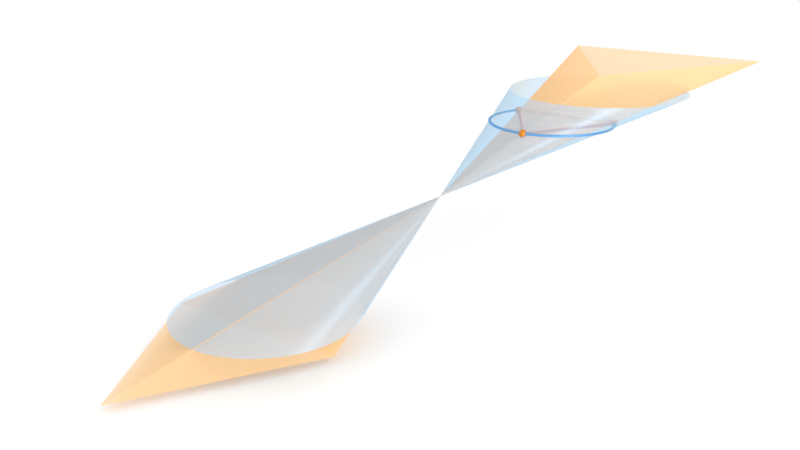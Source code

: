 # Source: projective_circumcircle.blend  (saved by Blender 2.79.0; exported with 4.5.12 LTS)
import bpy
from mathutils import Matrix  # noqa: F401  (used for matrix-valued properties, if any)

bpy.ops.wm.read_factory_settings(use_empty=True)
scene = bpy.context.scene
scene.name = 'Scene'

# ---- collections
col_collection_1 = bpy.data.collections.new('Collection 1'); scene.collection.children.link(col_collection_1)
col_collection_7 = bpy.data.collections.new('Collection 7'); scene.collection.children.link(col_collection_7)

# ---- materials (node trees are filled in below, after node groups)
mat_light_bright = bpy.data.materials.new('light_bright')
mat_light_bright.alpha_threshold = 0.0
mat_light_bright.roughness = 0.5
mat_ring = bpy.data.materials.new('Ring')
mat_ring.alpha_threshold = 0.0
mat_ring.roughness = 0.5
mat_circle = bpy.data.materials.new('Circle')
mat_circle.alpha_threshold = 0.0
mat_circle.roughness = 0.5
mat_triangle_cone = bpy.data.materials.new('triangle_cone')
mat_triangle_cone.alpha_threshold = 0.0
mat_triangle_cone.roughness = 0.5
mat_translucent = bpy.data.materials.new('translucent')
mat_translucent.alpha_threshold = 0.0
mat_translucent.roughness = 0.5
mat_light_dim = bpy.data.materials.new('light_dim')
mat_light_dim.alpha_threshold = 0.0
mat_light_dim.roughness = 0.5
mat_ground = bpy.data.materials.new('Ground')
mat_ground.alpha_threshold = 0.0
mat_ground.roughness = 0.5

# ---- material node trees
mat_light_bright.use_nodes = True; mat_light_bright.node_tree.nodes.clear()
_N = mat_light_bright.node_tree.nodes; _L = mat_light_bright.node_tree.links
n0 = _N.new('ShaderNodeOutputMaterial'); n0.name = 'Material Output'; n0.location = (300, 300)
n1 = _N.new('ShaderNodeEmission'); n1.name = 'Emission'; n1.location = (10, 300)
n1.inputs[0].default_value = (0.8, 0.8, 0.8, 1.0)
n1.inputs[1].default_value = 10.0
_L.new(n1.outputs[0], n0.inputs[0])
n0.is_active_output = True
mat_ring.use_nodes = True; mat_ring.node_tree.nodes.clear()
_N = mat_ring.node_tree.nodes; _L = mat_ring.node_tree.links
n0 = _N.new('ShaderNodeRGB'); n0.name = 'RGB'; n0.location = (-302, 383)
n0.outputs[0].default_value = (0.8174, 0.2858, 0.03748, 1.0)
n1 = _N.new('ShaderNodeBsdfDiffuse'); n1.name = 'Diffuse BSDF'; n1.location = (6, 391)
n2 = _N.new('ShaderNodeOutputMaterial'); n2.name = 'Material Output'; n2.location = (244, 357)
n3 = _N.new('ShaderNodeBsdfAnisotropic'); n3.name = 'Glossy BSDF'; n3.location = (13, 236)
n3.distribution = 'GGX'
n3.inputs[1].default_value = 0.4916
_L.new(n0.outputs[0], n1.inputs[0])
_L.new(n0.outputs[0], n3.inputs[0])
_L.new(n3.outputs[0], n2.inputs[0])
n2.is_active_output = True
mat_circle.use_nodes = True; mat_circle.node_tree.nodes.clear()
_N = mat_circle.node_tree.nodes; _L = mat_circle.node_tree.links
n0 = _N.new('ShaderNodeRGB'); n0.name = 'RGB'; n0.location = (-302, 383)
n0.outputs[0].default_value = (0.1658, 0.4296, 0.8174, 1.0)
n1 = _N.new('ShaderNodeBsdfDiffuse'); n1.name = 'Diffuse BSDF'; n1.location = (6, 391)
n2 = _N.new('ShaderNodeOutputMaterial'); n2.name = 'Material Output'; n2.location = (244, 357)
n3 = _N.new('ShaderNodeBsdfAnisotropic'); n3.name = 'Glossy BSDF'; n3.location = (13, 236)
n3.distribution = 'GGX'
n3.inputs[1].default_value = 0.4916
_L.new(n0.outputs[0], n1.inputs[0])
_L.new(n0.outputs[0], n3.inputs[0])
_L.new(n3.outputs[0], n2.inputs[0])
n2.is_active_output = True
mat_triangle_cone.use_nodes = True; mat_triangle_cone.node_tree.nodes.clear()
_N = mat_triangle_cone.node_tree.nodes; _L = mat_triangle_cone.node_tree.links
n0 = _N.new('ShaderNodeBsdfDiffuse'); n0.name = 'Diffuse BSDF'; n0.location = (-85, 358)
n0.inputs[1].default_value = 0.0875
n1 = _N.new('ShaderNodeRGB'); n1.name = 'RGB'; n1.location = (-415, 289)
n1.outputs[0].default_value = (1.0, 0.6429, 0.3064, 1.0)
n2 = _N.new('ShaderNodeMixShader'); n2.name = 'Mix Shader'; n2.location = (324, 424)
n2.inputs[0].default_value = 0.3273
n3 = _N.new('ShaderNodeBsdfTransparent'); n3.name = 'Transparent BSDF'; n3.location = (63, 170)
n4 = _N.new('ShaderNodeOutputMaterial'); n4.name = 'Material Output'; n4.location = (567, 534)
_L.new(n1.outputs[0], n0.inputs[0])
_L.new(n3.outputs[0], n2.inputs[2])
_L.new(n2.outputs[0], n4.inputs[0])
_L.new(n0.outputs[0], n2.inputs[1])
n4.is_active_output = True
mat_translucent.use_nodes = True; mat_translucent.node_tree.nodes.clear()
_N = mat_translucent.node_tree.nodes; _L = mat_translucent.node_tree.links
n0 = _N.new('ShaderNodeBsdfDiffuse'); n0.name = 'Diffuse BSDF'; n0.location = (-85, 358)
n0.inputs[1].default_value = 0.0875
n1 = _N.new('ShaderNodeRGB'); n1.name = 'RGB'; n1.location = (-415, 289)
n1.outputs[0].default_value = (0.405, 0.7142, 1.0, 1.0)
n2 = _N.new('ShaderNodeBsdfAnisotropic'); n2.name = 'Glossy BSDF'; n2.location = (-66, 539)
n2.distribution = 'ASHIKHMIN_SHIRLEY'
n2.inputs[1].default_value = 0.4031
n3 = _N.new('ShaderNodeMixShader'); n3.name = 'Mix Shader.001'; n3.location = (151, 502)
n3.inputs[0].default_value = 0.6909
n4 = _N.new('ShaderNodeMixShader'); n4.name = 'Mix Shader'; n4.location = (324, 424)
n4.inputs[0].default_value = 0.55
n5 = _N.new('ShaderNodeBsdfTransparent'); n5.name = 'Transparent BSDF'; n5.location = (63, 170)
n6 = _N.new('ShaderNodeOutputMaterial'); n6.name = 'Material Output'; n6.location = (567, 534)
_L.new(n1.outputs[0], n0.inputs[0])
_L.new(n1.outputs[0], n2.inputs[0])
_L.new(n2.outputs[0], n3.inputs[1])
_L.new(n0.outputs[0], n3.inputs[2])
_L.new(n3.outputs[0], n4.inputs[1])
_L.new(n5.outputs[0], n4.inputs[2])
_L.new(n4.outputs[0], n6.inputs[0])
n6.is_active_output = True
mat_light_dim.use_nodes = True; mat_light_dim.node_tree.nodes.clear()
_N = mat_light_dim.node_tree.nodes; _L = mat_light_dim.node_tree.links
n0 = _N.new('ShaderNodeOutputMaterial'); n0.name = 'Material Output'; n0.location = (300, 300)
n1 = _N.new('ShaderNodeEmission'); n1.name = 'Emission'; n1.location = (10, 300)
n1.inputs[0].default_value = (0.8, 0.8, 0.8, 1.0)
n1.inputs[1].default_value = 10.0
_L.new(n1.outputs[0], n0.inputs[0])
n0.is_active_output = True
mat_ground.use_nodes = True; mat_ground.node_tree.nodes.clear()
_N = mat_ground.node_tree.nodes; _L = mat_ground.node_tree.links
n0 = _N.new('ShaderNodeOutputMaterial'); n0.name = 'Material Output'; n0.location = (300, 300)
n1 = _N.new('ShaderNodeBsdfDiffuse'); n1.name = 'Diffuse BSDF'; n1.location = (10, 300)
n1.inputs[0].default_value = (1.0, 1.0, 1.0, 1.0)
_L.new(n1.outputs[0], n0.inputs[0])
n0.is_active_output = True

# ---- world
world_world = bpy.data.worlds.new('World'); scene.world = world_world
world_world.use_nodes = True; world_world.node_tree.nodes.clear()
_N = world_world.node_tree.nodes; _L = world_world.node_tree.links
n0 = _N.new('ShaderNodeOutputWorld'); n0.name = 'World Output'; n0.location = (300, 300)
n1 = _N.new('ShaderNodeBackground'); n1.name = 'Background'; n1.location = (10, 300)
n1.inputs[0].default_value = (1.0, 1.0, 1.0, 1.0)
_L.new(n1.outputs[0], n0.inputs[0])
n0.is_active_output = True
world_world.color = (1.0, 1.0, 1.0)
world_world.use_sun_shadow = False
world_world.sun_shadow_jitter_overblur = 0.0
world_world.cycles.sampling_method = 'MANUAL'

# ---- cameras
cam_camera = bpy.data.cameras.new('Camera')
cam_camera.clip_end = 100.0
cam_camera.lens = 35.0
cam_camera.sensor_width = 32.0
cam_camera.sensor_height = 18.0
cam_camera.ortho_scale = 7.314
cam_camera.dof.focus_distance = 0.0

# ---- meshes
me_plane_003 = bpy.data.meshes.new('Plane.003')
me_plane_003.from_pydata([(-1.0, -1.0, 0.0), (1.0, -1.0, 0.0), (-1.0, 1.0, 0.0), (1.0, 1.0, 0.0)], [], [(0, 1, 3, 2)])
me_plane_003.materials.append(mat_light_bright)
me_plane_003.use_remesh_preserve_volume = False
me_plane_003.use_remesh_preserve_attributes = False
me_plane_003.use_mirror_vertex_groups = False
me_plane_003.update()
me_icosphere_002 = bpy.data.meshes.new('Icosphere.002')
me_icosphere_002.from_pydata([(0.0, 0.0, -1.0), (0.7236, -0.5257, -0.4472), (-0.2764, -0.8506, -0.4472), (-0.8944, 0.0, -0.4472), (-0.2764, 0.8506, -0.4472), (0.7236, 0.5257, -0.4472), (0.2764, -0.8506, 0.4472), (-0.7236, -0.5257, 0.4472), (-0.7236, 0.5257, 0.4472), (0.2764, 0.8506, 0.4472), (0.8944, 0.0, 0.4472), (0.0, 0.0, 1.0)], [], [(0, 1, 2), (1, 0, 5), (0, 2, 3), (0, 3, 4), (0, 4, 5), (1, 5, 10), (2, 1, 6), (3, 2, 7), (4, 3, 8), (5, 4, 9), (1, 10, 6), (2, 6, 7), (3, 7, 8), (4, 8, 9), (5, 9, 10), (6, 10, 11), (7, 6, 11), (8, 7, 11), (9, 8, 11), (10, 9, 11)])
me_icosphere_002.polygons.foreach_set('use_smooth', [True] * 20)
me_icosphere_002.materials.append(mat_ring)
me_icosphere_002.use_remesh_preserve_volume = False
me_icosphere_002.use_remesh_preserve_attributes = False
me_icosphere_002.use_mirror_vertex_groups = False
me_icosphere_002.update()
me_icosphere_001 = bpy.data.meshes.new('Icosphere.001')
me_icosphere_001.from_pydata([(0.0, 0.0, -1.0), (0.7236, -0.5257, -0.4472), (-0.2764, -0.8506, -0.4472), (-0.8944, 0.0, -0.4472), (-0.2764, 0.8506, -0.4472), (0.7236, 0.5257, -0.4472), (0.2764, -0.8506, 0.4472), (-0.7236, -0.5257, 0.4472), (-0.7236, 0.5257, 0.4472), (0.2764, 0.8506, 0.4472), (0.8944, 0.0, 0.4472), (0.0, 0.0, 1.0)], [], [(0, 1, 2), (1, 0, 5), (0, 2, 3), (0, 3, 4), (0, 4, 5), (1, 5, 10), (2, 1, 6), (3, 2, 7), (4, 3, 8), (5, 4, 9), (1, 10, 6), (2, 6, 7), (3, 7, 8), (4, 8, 9), (5, 9, 10), (6, 10, 11), (7, 6, 11), (8, 7, 11), (9, 8, 11), (10, 9, 11)])
me_icosphere_001.polygons.foreach_set('use_smooth', [True] * 20)
me_icosphere_001.materials.append(mat_ring)
me_icosphere_001.use_remesh_preserve_volume = False
me_icosphere_001.use_remesh_preserve_attributes = False
me_icosphere_001.use_mirror_vertex_groups = False
me_icosphere_001.update()
me_icosphere = bpy.data.meshes.new('Icosphere')
me_icosphere.from_pydata([(0.0, 0.0, -1.0), (0.7236, -0.5257, -0.4472), (-0.2764, -0.8506, -0.4472), (-0.8944, 0.0, -0.4472), (-0.2764, 0.8506, -0.4472), (0.7236, 0.5257, -0.4472), (0.2764, -0.8506, 0.4472), (-0.7236, -0.5257, 0.4472), (-0.7236, 0.5257, 0.4472), (0.2764, 0.8506, 0.4472), (0.8944, 0.0, 0.4472), (0.0, 0.0, 1.0)], [], [(0, 1, 2), (1, 0, 5), (0, 2, 3), (0, 3, 4), (0, 4, 5), (1, 5, 10), (2, 1, 6), (3, 2, 7), (4, 3, 8), (5, 4, 9), (1, 10, 6), (2, 6, 7), (3, 7, 8), (4, 8, 9), (5, 9, 10), (6, 10, 11), (7, 6, 11), (8, 7, 11), (9, 8, 11), (10, 9, 11)])
me_icosphere.polygons.foreach_set('use_smooth', [True] * 20)
me_icosphere.materials.append(mat_ring)
me_icosphere.use_remesh_preserve_volume = False
me_icosphere.use_remesh_preserve_attributes = False
me_icosphere.use_mirror_vertex_groups = False
me_icosphere.update()
me_torus_001 = bpy.data.meshes.new('Torus.001')
me_torus_001.from_pydata([(1.02, 0.0, 0.0), (1.017, 0.0, 0.01), (1.01, 0.0, 0.01732), (1.0, 0.0, 0.02), (0.99, 0.0, 0.01732), (0.9827, 0.0, 0.01), (0.98, 0.0, 2.449e-18), (0.9827, 0.0, -0.01), (0.99, 0.0, -0.01732), (1.0, 0.0, -0.02), (1.01, 0.0, -0.01732), (1.017, 0.0, -0.01), (1.011, 0.1331, 0.0), (1.009, 0.1328, 0.01), (1.001, 0.1318, 0.01732), (0.9914, 0.1305, 0.02), (0.9815, 0.1292, 0.01732), (0.9743, 0.1283, 0.01), (0.9716, 0.1279, 2.449e-18), (0.9743, 0.1283, -0.01), (0.9815, 0.1292, -0.01732), (0.9914, 0.1305, -0.02), (1.001, 0.1318, -0.01732), (1.009, 0.1328, -0.01), (0.9852, 0.264, 0.0), (0.9827, 0.2633, 0.01), (0.9756, 0.2614, 0.01732), (0.9659, 0.2588, 0.02), (0.9563, 0.2562, 0.01732), (0.9492, 0.2543, 0.01), (0.9466, 0.2536, 2.449e-18), (0.9492, 0.2543, -0.01), (0.9563, 0.2562, -0.01732), (0.9659, 0.2588, -0.02), (0.9756, 0.2614, -0.01732), (0.9827, 0.2633, -0.01), (0.9424, 0.3903, 0.0), (0.9399, 0.3893, 0.01), (0.9331, 0.3865, 0.01732), (0.9239, 0.3827, 0.02), (0.9146, 0.3789, 0.01732), (0.9079, 0.3761, 0.01), (0.9054, 0.375, 2.449e-18), (0.9079, 0.3761, -0.01), (0.9146, 0.3789, -0.01732), (0.9239, 0.3827, -0.02), (0.9331, 0.3865, -0.01732), (0.9399, 0.3893, -0.01), (0.8833, 0.51, 0.0), (0.881, 0.5087, 0.01), (0.8747, 0.505, 0.01732), (0.866, 0.5, 0.02), (0.8574, 0.495, 0.01732), (0.851, 0.4913, 0.01), (0.8487, 0.49, 2.449e-18), (0.851, 0.4913, -0.01), (0.8574, 0.495, -0.01732), (0.866, 0.5, -0.02), (0.8747, 0.505, -0.01732), (0.881, 0.5087, -0.01), (0.8092, 0.6209, 0.0), (0.8071, 0.6193, 0.01), (0.8013, 0.6148, 0.01732), (0.7934, 0.6088, 0.02), (0.7854, 0.6027, 0.01732), (0.7796, 0.5982, 0.01), (0.7775, 0.5966, 2.449e-18), (0.7796, 0.5982, -0.01), (0.7854, 0.6027, -0.01732), (0.7934, 0.6088, -0.02), (0.8013, 0.6148, -0.01732), (0.8071, 0.6193, -0.01), (0.7212, 0.7212, 0.0), (0.7194, 0.7194, 0.01), (0.7142, 0.7142, 0.01732), (0.7071, 0.7071, 0.02), (0.7, 0.7, 0.01732), (0.6949, 0.6949, 0.01), (0.693, 0.693, 2.449e-18), (0.6949, 0.6949, -0.01), (0.7, 0.7, -0.01732), (0.7071, 0.7071, -0.02), (0.7142, 0.7142, -0.01732), (0.7194, 0.7194, -0.01), (0.6209, 0.8092, 0.0), (0.6193, 0.8071, 0.01), (0.6148, 0.8013, 0.01732), (0.6088, 0.7934, 0.02), (0.6027, 0.7854, 0.01732), (0.5982, 0.7796, 0.01), (0.5966, 0.7775, 2.449e-18), (0.5982, 0.7796, -0.01), (0.6027, 0.7854, -0.01732), (0.6088, 0.7934, -0.02), (0.6148, 0.8013, -0.01732), (0.6193, 0.8071, -0.01), (0.51, 0.8833, 0.0), (0.5087, 0.881, 0.01), (0.505, 0.8747, 0.01732), (0.5, 0.866, 0.02), (0.495, 0.8574, 0.01732), (0.4913, 0.851, 0.01), (0.49, 0.8487, 2.449e-18), (0.4913, 0.851, -0.01), (0.495, 0.8574, -0.01732), (0.5, 0.866, -0.02), (0.505, 0.8747, -0.01732), (0.5087, 0.881, -0.01), (0.3903, 0.9424, 0.0), (0.3893, 0.9399, 0.01), (0.3865, 0.9331, 0.01732), (0.3827, 0.9239, 0.02), (0.3789, 0.9146, 0.01732), (0.3761, 0.9079, 0.01), (0.375, 0.9054, 2.449e-18), (0.3761, 0.9079, -0.01), (0.3789, 0.9146, -0.01732), (0.3827, 0.9239, -0.02), (0.3865, 0.9331, -0.01732), (0.3893, 0.9399, -0.01), (0.264, 0.9852, 0.0), (0.2633, 0.9827, 0.01), (0.2614, 0.9756, 0.01732), (0.2588, 0.9659, 0.02), (0.2562, 0.9563, 0.01732), (0.2543, 0.9492, 0.01), (0.2536, 0.9466, 2.449e-18), (0.2543, 0.9492, -0.01), (0.2562, 0.9563, -0.01732), (0.2588, 0.9659, -0.02), (0.2614, 0.9756, -0.01732), (0.2633, 0.9827, -0.01), (0.1331, 1.011, 0.0), (0.1328, 1.009, 0.01), (0.1318, 1.001, 0.01732), (0.1305, 0.9914, 0.02), (0.1292, 0.9815, 0.01732), (0.1283, 0.9743, 0.01), (0.1279, 0.9716, 2.449e-18), (0.1283, 0.9743, -0.01), (0.1292, 0.9815, -0.01732), (0.1305, 0.9914, -0.02), (0.1318, 1.001, -0.01732), (0.1328, 1.009, -0.01), (7.701e-08, 1.02, 0.0), (7.681e-08, 1.017, 0.01), (7.625e-08, 1.01, 0.01732), (7.55e-08, 1.0, 0.02), (7.474e-08, 0.99, 0.01732), (7.419e-08, 0.9827, 0.01), (7.399e-08, 0.98, 2.449e-18), (7.419e-08, 0.9827, -0.01), (7.474e-08, 0.99, -0.01732), (7.55e-08, 1.0, -0.02), (7.625e-08, 1.01, -0.01732), (7.681e-08, 1.017, -0.01), (-0.1331, 1.011, 0.0), (-0.1328, 1.009, 0.01), (-0.1318, 1.001, 0.01732), (-0.1305, 0.9914, 0.02), (-0.1292, 0.9815, 0.01732), (-0.1283, 0.9743, 0.01), (-0.1279, 0.9716, 2.449e-18), (-0.1283, 0.9743, -0.01), (-0.1292, 0.9815, -0.01732), (-0.1305, 0.9914, -0.02), (-0.1318, 1.001, -0.01732), (-0.1328, 1.009, -0.01), (-0.264, 0.9852, 0.0), (-0.2633, 0.9827, 0.01), (-0.2614, 0.9756, 0.01732), (-0.2588, 0.9659, 0.02), (-0.2562, 0.9563, 0.01732), (-0.2543, 0.9492, 0.01), (-0.2536, 0.9466, 2.449e-18), (-0.2543, 0.9492, -0.01), (-0.2562, 0.9563, -0.01732), (-0.2588, 0.9659, -0.02), (-0.2614, 0.9756, -0.01732), (-0.2633, 0.9827, -0.01), (-0.3903, 0.9424, 0.0), (-0.3893, 0.9399, 0.01), (-0.3865, 0.9331, 0.01732), (-0.3827, 0.9239, 0.02), (-0.3789, 0.9146, 0.01732), (-0.3761, 0.9079, 0.01), (-0.375, 0.9054, 2.449e-18), (-0.3761, 0.9079, -0.01), (-0.3789, 0.9146, -0.01732), (-0.3827, 0.9239, -0.02), (-0.3865, 0.9331, -0.01732), (-0.3893, 0.9399, -0.01), (-0.51, 0.8833, 0.0), (-0.5087, 0.881, 0.01), (-0.505, 0.8747, 0.01732), (-0.5, 0.866, 0.02), (-0.495, 0.8574, 0.01732), (-0.4913, 0.851, 0.01), (-0.49, 0.8487, 2.449e-18), (-0.4913, 0.851, -0.01), (-0.495, 0.8574, -0.01732), (-0.5, 0.866, -0.02), (-0.505, 0.8747, -0.01732), (-0.5087, 0.881, -0.01), (-0.6209, 0.8092, 0.0), (-0.6193, 0.8071, 0.01), (-0.6148, 0.8013, 0.01732), (-0.6088, 0.7934, 0.02), (-0.6027, 0.7854, 0.01732), (-0.5982, 0.7796, 0.01), (-0.5966, 0.7775, 2.449e-18), (-0.5982, 0.7796, -0.01), (-0.6027, 0.7854, -0.01732), (-0.6088, 0.7934, -0.02), (-0.6148, 0.8013, -0.01732), (-0.6193, 0.8071, -0.01), (-0.7212, 0.7212, 0.0), (-0.7194, 0.7194, 0.01), (-0.7142, 0.7142, 0.01732), (-0.7071, 0.7071, 0.02), (-0.7, 0.7, 0.01732), (-0.6949, 0.6949, 0.01), (-0.693, 0.693, 2.449e-18), (-0.6949, 0.6949, -0.01), (-0.7, 0.7, -0.01732), (-0.7071, 0.7071, -0.02), (-0.7142, 0.7142, -0.01732), (-0.7194, 0.7194, -0.01), (-0.8092, 0.6209, 0.0), (-0.8071, 0.6193, 0.01), (-0.8013, 0.6148, 0.01732), (-0.7934, 0.6088, 0.02), (-0.7854, 0.6027, 0.01732), (-0.7796, 0.5982, 0.01), (-0.7775, 0.5966, 2.449e-18), (-0.7796, 0.5982, -0.01), (-0.7854, 0.6027, -0.01732), (-0.7934, 0.6088, -0.02), (-0.8013, 0.6148, -0.01732), (-0.8071, 0.6193, -0.01), (-0.8833, 0.51, 0.0), (-0.881, 0.5087, 0.01), (-0.8747, 0.505, 0.01732), (-0.866, 0.5, 0.02), (-0.8574, 0.495, 0.01732), (-0.851, 0.4913, 0.01), (-0.8487, 0.49, 2.449e-18), (-0.851, 0.4913, -0.01), (-0.8574, 0.495, -0.01732), (-0.866, 0.5, -0.02), (-0.8747, 0.505, -0.01732), (-0.881, 0.5087, -0.01), (-0.9424, 0.3903, 0.0), (-0.9399, 0.3893, 0.01), (-0.9331, 0.3865, 0.01732), (-0.9239, 0.3827, 0.02), (-0.9146, 0.3789, 0.01732), (-0.9079, 0.3761, 0.01), (-0.9054, 0.375, 2.449e-18), (-0.9079, 0.3761, -0.01), (-0.9146, 0.3789, -0.01732), (-0.9239, 0.3827, -0.02), (-0.9331, 0.3865, -0.01732), (-0.9399, 0.3893, -0.01), (-0.9852, 0.264, 0.0), (-0.9827, 0.2633, 0.01), (-0.9756, 0.2614, 0.01732), (-0.9659, 0.2588, 0.02), (-0.9563, 0.2562, 0.01732), (-0.9492, 0.2543, 0.01), (-0.9466, 0.2536, 2.449e-18), (-0.9492, 0.2543, -0.01), (-0.9563, 0.2562, -0.01732), (-0.9659, 0.2588, -0.02), (-0.9756, 0.2614, -0.01732), (-0.9827, 0.2633, -0.01), (-1.011, 0.1331, 0.0), (-1.009, 0.1328, 0.01), (-1.001, 0.1318, 0.01732), (-0.9914, 0.1305, 0.02), (-0.9815, 0.1292, 0.01732), (-0.9743, 0.1283, 0.01), (-0.9716, 0.1279, 2.449e-18), (-0.9743, 0.1283, -0.01), (-0.9815, 0.1292, -0.01732), (-0.9914, 0.1305, -0.02), (-1.001, 0.1318, -0.01732), (-1.009, 0.1328, -0.01), (-1.02, 8.917e-08, 0.0), (-1.017, 8.894e-08, 0.01), (-1.01, 8.83e-08, 0.01732), (-1.0, 8.742e-08, 0.02), (-0.99, 8.655e-08, 0.01732), (-0.9827, 8.591e-08, 0.01), (-0.98, 8.567e-08, 2.449e-18), (-0.9827, 8.591e-08, -0.01), (-0.99, 8.655e-08, -0.01732), (-1.0, 8.742e-08, -0.02), (-1.01, 8.83e-08, -0.01732), (-1.017, 8.894e-08, -0.01), (-1.011, -0.1331, 0.0), (-1.009, -0.1328, 0.01), (-1.001, -0.1318, 0.01732), (-0.9914, -0.1305, 0.02), (-0.9815, -0.1292, 0.01732), (-0.9743, -0.1283, 0.01), (-0.9716, -0.1279, 2.449e-18), (-0.9743, -0.1283, -0.01), (-0.9815, -0.1292, -0.01732), (-0.9914, -0.1305, -0.02), (-1.001, -0.1318, -0.01732), (-1.009, -0.1328, -0.01), (-0.9852, -0.264, 0.0), (-0.9827, -0.2633, 0.01), (-0.9756, -0.2614, 0.01732), (-0.9659, -0.2588, 0.02), (-0.9563, -0.2562, 0.01732), (-0.9492, -0.2543, 0.01), (-0.9466, -0.2536, 2.449e-18), (-0.9492, -0.2543, -0.01), (-0.9563, -0.2562, -0.01732), (-0.9659, -0.2588, -0.02), (-0.9756, -0.2614, -0.01732), (-0.9827, -0.2633, -0.01), (-0.9424, -0.3903, 0.0), (-0.9399, -0.3893, 0.01), (-0.9331, -0.3865, 0.01732), (-0.9239, -0.3827, 0.02), (-0.9146, -0.3789, 0.01732), (-0.9079, -0.3761, 0.01), (-0.9054, -0.375, 2.449e-18), (-0.9079, -0.3761, -0.01), (-0.9146, -0.3789, -0.01732), (-0.9239, -0.3827, -0.02), (-0.9331, -0.3865, -0.01732), (-0.9399, -0.3893, -0.01), (-0.8833, -0.51, 0.0), (-0.881, -0.5087, 0.01), (-0.8747, -0.505, 0.01732), (-0.866, -0.5, 0.02), (-0.8574, -0.495, 0.01732), (-0.851, -0.4913, 0.01), (-0.8487, -0.49, 2.449e-18), (-0.851, -0.4913, -0.01), (-0.8574, -0.495, -0.01732), (-0.866, -0.5, -0.02), (-0.8747, -0.505, -0.01732), (-0.881, -0.5087, -0.01), (-0.8092, -0.6209, 0.0), (-0.8071, -0.6193, 0.01), (-0.8013, -0.6148, 0.01732), (-0.7934, -0.6088, 0.02), (-0.7854, -0.6027, 0.01732), (-0.7796, -0.5982, 0.01), (-0.7775, -0.5966, 2.449e-18), (-0.7796, -0.5982, -0.01), (-0.7854, -0.6027, -0.01732), (-0.7934, -0.6088, -0.02), (-0.8013, -0.6148, -0.01732), (-0.8071, -0.6193, -0.01), (-0.7212, -0.7212, 0.0), (-0.7194, -0.7194, 0.01), (-0.7142, -0.7142, 0.01732), (-0.7071, -0.7071, 0.02), (-0.7, -0.7, 0.01732), (-0.6949, -0.6949, 0.01), (-0.693, -0.693, 2.449e-18), (-0.6949, -0.6949, -0.01), (-0.7, -0.7, -0.01732), (-0.7071, -0.7071, -0.02), (-0.7142, -0.7142, -0.01732), (-0.7194, -0.7194, -0.01), (-0.6209, -0.8092, 0.0), (-0.6193, -0.8071, 0.01), (-0.6148, -0.8013, 0.01732), (-0.6088, -0.7934, 0.02), (-0.6027, -0.7854, 0.01732), (-0.5982, -0.7796, 0.01), (-0.5966, -0.7775, 2.449e-18), (-0.5982, -0.7796, -0.01), (-0.6027, -0.7854, -0.01732), (-0.6088, -0.7934, -0.02), (-0.6148, -0.8013, -0.01732), (-0.6193, -0.8071, -0.01), (-0.51, -0.8833, 0.0), (-0.5087, -0.881, 0.01), (-0.505, -0.8747, 0.01732), (-0.5, -0.866, 0.02), (-0.495, -0.8574, 0.01732), (-0.4913, -0.851, 0.01), (-0.49, -0.8487, 2.449e-18), (-0.4913, -0.851, -0.01), (-0.495, -0.8574, -0.01732), (-0.5, -0.866, -0.02), (-0.505, -0.8747, -0.01732), (-0.5087, -0.881, -0.01), (-0.3903, -0.9424, 0.0), (-0.3893, -0.9399, 0.01), (-0.3865, -0.9331, 0.01732), (-0.3827, -0.9239, 0.02), (-0.3789, -0.9146, 0.01732), (-0.3761, -0.9079, 0.01), (-0.375, -0.9054, 2.449e-18), (-0.3761, -0.9079, -0.01), (-0.3789, -0.9146, -0.01732), (-0.3827, -0.9239, -0.02), (-0.3865, -0.9331, -0.01732), (-0.3893, -0.9399, -0.01), (-0.264, -0.9852, 0.0), (-0.2633, -0.9827, 0.01), (-0.2614, -0.9756, 0.01732), (-0.2588, -0.9659, 0.02), (-0.2562, -0.9563, 0.01732), (-0.2543, -0.9492, 0.01), (-0.2536, -0.9466, 2.449e-18), (-0.2543, -0.9492, -0.01), (-0.2562, -0.9563, -0.01732), (-0.2588, -0.9659, -0.02), (-0.2614, -0.9756, -0.01732), (-0.2633, -0.9827, -0.01), (-0.1331, -1.011, 0.0), (-0.1328, -1.009, 0.01), (-0.1318, -1.001, 0.01732), (-0.1305, -0.9914, 0.02), (-0.1292, -0.9815, 0.01732), (-0.1283, -0.9743, 0.01), (-0.1279, -0.9716, 2.449e-18), (-0.1283, -0.9743, -0.01), (-0.1292, -0.9815, -0.01732), (-0.1305, -0.9914, -0.02), (-0.1318, -1.001, -0.01732), (-0.1328, -1.009, -0.01), (7.701e-08, -1.02, 0.0), (7.681e-08, -1.017, 0.01), (7.625e-08, -1.01, 0.01732), (7.55e-08, -1.0, 0.02), (7.474e-08, -0.99, 0.01732), (7.419e-08, -0.9827, 0.01), (7.399e-08, -0.98, 2.449e-18), (7.419e-08, -0.9827, -0.01), (7.474e-08, -0.99, -0.01732), (7.55e-08, -1.0, -0.02), (7.625e-08, -1.01, -0.01732), (7.681e-08, -1.017, -0.01), (0.1331, -1.011, 0.0), (0.1328, -1.009, 0.01), (0.1318, -1.001, 0.01732), (0.1305, -0.9914, 0.02), (0.1292, -0.9815, 0.01732), (0.1283, -0.9743, 0.01), (0.1279, -0.9716, 2.449e-18), (0.1283, -0.9743, -0.01), (0.1292, -0.9815, -0.01732), (0.1305, -0.9914, -0.02), (0.1318, -1.001, -0.01732), (0.1328, -1.009, -0.01), (0.264, -0.9852, 0.0), (0.2633, -0.9827, 0.01), (0.2614, -0.9756, 0.01732), (0.2588, -0.9659, 0.02), (0.2562, -0.9563, 0.01732), (0.2543, -0.9492, 0.01), (0.2536, -0.9466, 2.449e-18), (0.2543, -0.9492, -0.01), (0.2562, -0.9563, -0.01732), (0.2588, -0.9659, -0.02), (0.2614, -0.9756, -0.01732), (0.2633, -0.9827, -0.01), (0.3903, -0.9424, 0.0), (0.3893, -0.9399, 0.01), (0.3865, -0.9331, 0.01732), (0.3827, -0.9239, 0.02), (0.3789, -0.9146, 0.01732), (0.3761, -0.9079, 0.01), (0.375, -0.9054, 2.449e-18), (0.3761, -0.9079, -0.01), (0.3789, -0.9146, -0.01732), (0.3827, -0.9239, -0.02), (0.3865, -0.9331, -0.01732), (0.3893, -0.9399, -0.01), (0.51, -0.8833, 0.0), (0.5087, -0.881, 0.01), (0.505, -0.8747, 0.01732), (0.5, -0.866, 0.02), (0.495, -0.8574, 0.01732), (0.4913, -0.851, 0.01), (0.49, -0.8487, 2.449e-18), (0.4913, -0.851, -0.01), (0.495, -0.8574, -0.01732), (0.5, -0.866, -0.02), (0.505, -0.8747, -0.01732), (0.5087, -0.881, -0.01), (0.6209, -0.8092, 0.0), (0.6193, -0.8071, 0.01), (0.6148, -0.8013, 0.01732), (0.6088, -0.7934, 0.02), (0.6027, -0.7854, 0.01732), (0.5982, -0.7796, 0.01), (0.5966, -0.7775, 2.449e-18), (0.5982, -0.7796, -0.01), (0.6027, -0.7854, -0.01732), (0.6088, -0.7934, -0.02), (0.6148, -0.8013, -0.01732), (0.6193, -0.8071, -0.01), (0.7212, -0.7212, 0.0), (0.7194, -0.7194, 0.01), (0.7142, -0.7142, 0.01732), (0.7071, -0.7071, 0.02), (0.7, -0.7, 0.01732), (0.6949, -0.6949, 0.01), (0.693, -0.693, 2.449e-18), (0.6949, -0.6949, -0.01), (0.7, -0.7, -0.01732), (0.7071, -0.7071, -0.02), (0.7142, -0.7142, -0.01732), (0.7194, -0.7194, -0.01), (0.8092, -0.6209, 0.0), (0.8071, -0.6193, 0.01), (0.8013, -0.6148, 0.01732), (0.7934, -0.6088, 0.02), (0.7854, -0.6027, 0.01732), (0.7796, -0.5982, 0.01), (0.7775, -0.5966, 2.449e-18), (0.7796, -0.5982, -0.01), (0.7854, -0.6027, -0.01732), (0.7934, -0.6088, -0.02), (0.8013, -0.6148, -0.01732), (0.8071, -0.6193, -0.01), (0.8833, -0.51, 0.0), (0.881, -0.5087, 0.01), (0.8747, -0.505, 0.01732), (0.866, -0.5, 0.02), (0.8574, -0.495, 0.01732), (0.851, -0.4913, 0.01), (0.8487, -0.49, 2.449e-18), (0.851, -0.4913, -0.01), (0.8574, -0.495, -0.01732), (0.866, -0.5, -0.02), (0.8747, -0.505, -0.01732), (0.881, -0.5087, -0.01), (0.9424, -0.3903, 0.0), (0.9399, -0.3893, 0.01), (0.9331, -0.3865, 0.01732), (0.9239, -0.3827, 0.02), (0.9146, -0.3789, 0.01732), (0.9079, -0.3761, 0.01), (0.9054, -0.375, 2.449e-18), (0.9079, -0.3761, -0.01), (0.9146, -0.3789, -0.01732), (0.9239, -0.3827, -0.02), (0.9331, -0.3865, -0.01732), (0.9399, -0.3893, -0.01), (0.9852, -0.264, 0.0), (0.9827, -0.2633, 0.01), (0.9756, -0.2614, 0.01732), (0.9659, -0.2588, 0.02), (0.9563, -0.2562, 0.01732), (0.9492, -0.2543, 0.01), (0.9466, -0.2536, 2.449e-18), (0.9492, -0.2543, -0.01), (0.9563, -0.2562, -0.01732), (0.9659, -0.2588, -0.02), (0.9756, -0.2614, -0.01732), (0.9827, -0.2633, -0.01), (1.011, -0.1331, 0.0), (1.009, -0.1328, 0.01), (1.001, -0.1318, 0.01732), (0.9914, -0.1305, 0.02), (0.9815, -0.1292, 0.01732), (0.9743, -0.1283, 0.01), (0.9716, -0.1279, 2.449e-18), (0.9743, -0.1283, -0.01), (0.9815, -0.1292, -0.01732), (0.9914, -0.1305, -0.02), (1.001, -0.1318, -0.01732), (1.009, -0.1328, -0.01)], [], [(0, 12, 13, 1), (1, 13, 14, 2), (2, 14, 15, 3), (3, 15, 16, 4), (4, 16, 17, 5), (5, 17, 18, 6), (6, 18, 19, 7), (7, 19, 20, 8), (8, 20, 21, 9), (9, 21, 22, 10), (10, 22, 23, 11), (11, 23, 12, 0), (12, 24, 25, 13), (13, 25, 26, 14), (14, 26, 27, 15), (15, 27, 28, 16), (16, 28, 29, 17), (17, 29, 30, 18), (18, 30, 31, 19), (19, 31, 32, 20), (20, 32, 33, 21), (21, 33, 34, 22), (22, 34, 35, 23), (23, 35, 24, 12), (24, 36, 37, 25), (25, 37, 38, 26), (26, 38, 39, 27), (27, 39, 40, 28), (28, 40, 41, 29), (29, 41, 42, 30), (30, 42, 43, 31), (31, 43, 44, 32), (32, 44, 45, 33), (33, 45, 46, 34), (34, 46, 47, 35), (35, 47, 36, 24), (36, 48, 49, 37), (37, 49, 50, 38), (38, 50, 51, 39), (39, 51, 52, 40), (40, 52, 53, 41), (41, 53, 54, 42), (42, 54, 55, 43), (43, 55, 56, 44), (44, 56, 57, 45), (45, 57, 58, 46), (46, 58, 59, 47), (47, 59, 48, 36), (48, 60, 61, 49), (49, 61, 62, 50), (50, 62, 63, 51), (51, 63, 64, 52), (52, 64, 65, 53), (53, 65, 66, 54), (54, 66, 67, 55), (55, 67, 68, 56), (56, 68, 69, 57), (57, 69, 70, 58), (58, 70, 71, 59), (59, 71, 60, 48), (60, 72, 73, 61), (61, 73, 74, 62), (62, 74, 75, 63), (63, 75, 76, 64), (64, 76, 77, 65), (65, 77, 78, 66), (66, 78, 79, 67), (67, 79, 80, 68), (68, 80, 81, 69), (69, 81, 82, 70), (70, 82, 83, 71), (71, 83, 72, 60), (72, 84, 85, 73), (73, 85, 86, 74), (74, 86, 87, 75), (75, 87, 88, 76), (76, 88, 89, 77), (77, 89, 90, 78), (78, 90, 91, 79), (79, 91, 92, 80), (80, 92, 93, 81), (81, 93, 94, 82), (82, 94, 95, 83), (83, 95, 84, 72), (84, 96, 97, 85), (85, 97, 98, 86), (86, 98, 99, 87), (87, 99, 100, 88), (88, 100, 101, 89), (89, 101, 102, 90), (90, 102, 103, 91), (91, 103, 104, 92), (92, 104, 105, 93), (93, 105, 106, 94), (94, 106, 107, 95), (95, 107, 96, 84), (96, 108, 109, 97), (97, 109, 110, 98), (98, 110, 111, 99), (99, 111, 112, 100), (100, 112, 113, 101), (101, 113, 114, 102), (102, 114, 115, 103), (103, 115, 116, 104), (104, 116, 117, 105), (105, 117, 118, 106), (106, 118, 119, 107), (107, 119, 108, 96), (108, 120, 121, 109), (109, 121, 122, 110), (110, 122, 123, 111), (111, 123, 124, 112), (112, 124, 125, 113), (113, 125, 126, 114), (114, 126, 127, 115), (115, 127, 128, 116), (116, 128, 129, 117), (117, 129, 130, 118), (118, 130, 131, 119), (119, 131, 120, 108), (120, 132, 133, 121), (121, 133, 134, 122), (122, 134, 135, 123), (123, 135, 136, 124), (124, 136, 137, 125), (125, 137, 138, 126), (126, 138, 139, 127), (127, 139, 140, 128), (128, 140, 141, 129), (129, 141, 142, 130), (130, 142, 143, 131), (131, 143, 132, 120), (132, 144, 145, 133), (133, 145, 146, 134), (134, 146, 147, 135), (135, 147, 148, 136), (136, 148, 149, 137), (137, 149, 150, 138), (138, 150, 151, 139), (139, 151, 152, 140), (140, 152, 153, 141), (141, 153, 154, 142), (142, 154, 155, 143), (143, 155, 144, 132), (144, 156, 157, 145), (145, 157, 158, 146), (146, 158, 159, 147), (147, 159, 160, 148), (148, 160, 161, 149), (149, 161, 162, 150), (150, 162, 163, 151), (151, 163, 164, 152), (152, 164, 165, 153), (153, 165, 166, 154), (154, 166, 167, 155), (155, 167, 156, 144), (156, 168, 169, 157), (157, 169, 170, 158), (158, 170, 171, 159), (159, 171, 172, 160), (160, 172, 173, 161), (161, 173, 174, 162), (162, 174, 175, 163), (163, 175, 176, 164), (164, 176, 177, 165), (165, 177, 178, 166), (166, 178, 179, 167), (167, 179, 168, 156), (168, 180, 181, 169), (169, 181, 182, 170), (170, 182, 183, 171), (171, 183, 184, 172), (172, 184, 185, 173), (173, 185, 186, 174), (174, 186, 187, 175), (175, 187, 188, 176), (176, 188, 189, 177), (177, 189, 190, 178), (178, 190, 191, 179), (179, 191, 180, 168), (180, 192, 193, 181), (181, 193, 194, 182), (182, 194, 195, 183), (183, 195, 196, 184), (184, 196, 197, 185), (185, 197, 198, 186), (186, 198, 199, 187), (187, 199, 200, 188), (188, 200, 201, 189), (189, 201, 202, 190), (190, 202, 203, 191), (191, 203, 192, 180), (192, 204, 205, 193), (193, 205, 206, 194), (194, 206, 207, 195), (195, 207, 208, 196), (196, 208, 209, 197), (197, 209, 210, 198), (198, 210, 211, 199), (199, 211, 212, 200), (200, 212, 213, 201), (201, 213, 214, 202), (202, 214, 215, 203), (203, 215, 204, 192), (204, 216, 217, 205), (205, 217, 218, 206), (206, 218, 219, 207), (207, 219, 220, 208), (208, 220, 221, 209), (209, 221, 222, 210), (210, 222, 223, 211), (211, 223, 224, 212), (212, 224, 225, 213), (213, 225, 226, 214), (214, 226, 227, 215), (215, 227, 216, 204), (216, 228, 229, 217), (217, 229, 230, 218), (218, 230, 231, 219), (219, 231, 232, 220), (220, 232, 233, 221), (221, 233, 234, 222), (222, 234, 235, 223), (223, 235, 236, 224), (224, 236, 237, 225), (225, 237, 238, 226), (226, 238, 239, 227), (227, 239, 228, 216), (228, 240, 241, 229), (229, 241, 242, 230), (230, 242, 243, 231), (231, 243, 244, 232), (232, 244, 245, 233), (233, 245, 246, 234), (234, 246, 247, 235), (235, 247, 248, 236), (236, 248, 249, 237), (237, 249, 250, 238), (238, 250, 251, 239), (239, 251, 240, 228), (240, 252, 253, 241), (241, 253, 254, 242), (242, 254, 255, 243), (243, 255, 256, 244), (244, 256, 257, 245), (245, 257, 258, 246), (246, 258, 259, 247), (247, 259, 260, 248), (248, 260, 261, 249), (249, 261, 262, 250), (250, 262, 263, 251), (251, 263, 252, 240), (252, 264, 265, 253), (253, 265, 266, 254), (254, 266, 267, 255), (255, 267, 268, 256), (256, 268, 269, 257), (257, 269, 270, 258), (258, 270, 271, 259), (259, 271, 272, 260), (260, 272, 273, 261), (261, 273, 274, 262), (262, 274, 275, 263), (263, 275, 264, 252), (264, 276, 277, 265), (265, 277, 278, 266), (266, 278, 279, 267), (267, 279, 280, 268), (268, 280, 281, 269), (269, 281, 282, 270), (270, 282, 283, 271), (271, 283, 284, 272), (272, 284, 285, 273), (273, 285, 286, 274), (274, 286, 287, 275), (275, 287, 276, 264), (276, 288, 289, 277), (277, 289, 290, 278), (278, 290, 291, 279), (279, 291, 292, 280), (280, 292, 293, 281), (281, 293, 294, 282), (282, 294, 295, 283), (283, 295, 296, 284), (284, 296, 297, 285), (285, 297, 298, 286), (286, 298, 299, 287), (287, 299, 288, 276), (288, 300, 301, 289), (289, 301, 302, 290), (290, 302, 303, 291), (291, 303, 304, 292), (292, 304, 305, 293), (293, 305, 306, 294), (294, 306, 307, 295), (295, 307, 308, 296), (296, 308, 309, 297), (297, 309, 310, 298), (298, 310, 311, 299), (299, 311, 300, 288), (300, 312, 313, 301), (301, 313, 314, 302), (302, 314, 315, 303), (303, 315, 316, 304), (304, 316, 317, 305), (305, 317, 318, 306), (306, 318, 319, 307), (307, 319, 320, 308), (308, 320, 321, 309), (309, 321, 322, 310), (310, 322, 323, 311), (311, 323, 312, 300), (312, 324, 325, 313), (313, 325, 326, 314), (314, 326, 327, 315), (315, 327, 328, 316), (316, 328, 329, 317), (317, 329, 330, 318), (318, 330, 331, 319), (319, 331, 332, 320), (320, 332, 333, 321), (321, 333, 334, 322), (322, 334, 335, 323), (323, 335, 324, 312), (324, 336, 337, 325), (325, 337, 338, 326), (326, 338, 339, 327), (327, 339, 340, 328), (328, 340, 341, 329), (329, 341, 342, 330), (330, 342, 343, 331), (331, 343, 344, 332), (332, 344, 345, 333), (333, 345, 346, 334), (334, 346, 347, 335), (335, 347, 336, 324), (336, 348, 349, 337), (337, 349, 350, 338), (338, 350, 351, 339), (339, 351, 352, 340), (340, 352, 353, 341), (341, 353, 354, 342), (342, 354, 355, 343), (343, 355, 356, 344), (344, 356, 357, 345), (345, 357, 358, 346), (346, 358, 359, 347), (347, 359, 348, 336), (348, 360, 361, 349), (349, 361, 362, 350), (350, 362, 363, 351), (351, 363, 364, 352), (352, 364, 365, 353), (353, 365, 366, 354), (354, 366, 367, 355), (355, 367, 368, 356), (356, 368, 369, 357), (357, 369, 370, 358), (358, 370, 371, 359), (359, 371, 360, 348), (360, 372, 373, 361), (361, 373, 374, 362), (362, 374, 375, 363), (363, 375, 376, 364), (364, 376, 377, 365), (365, 377, 378, 366), (366, 378, 379, 367), (367, 379, 380, 368), (368, 380, 381, 369), (369, 381, 382, 370), (370, 382, 383, 371), (371, 383, 372, 360), (372, 384, 385, 373), (373, 385, 386, 374), (374, 386, 387, 375), (375, 387, 388, 376), (376, 388, 389, 377), (377, 389, 390, 378), (378, 390, 391, 379), (379, 391, 392, 380), (380, 392, 393, 381), (381, 393, 394, 382), (382, 394, 395, 383), (383, 395, 384, 372), (384, 396, 397, 385), (385, 397, 398, 386), (386, 398, 399, 387), (387, 399, 400, 388), (388, 400, 401, 389), (389, 401, 402, 390), (390, 402, 403, 391), (391, 403, 404, 392), (392, 404, 405, 393), (393, 405, 406, 394), (394, 406, 407, 395), (395, 407, 396, 384), (396, 408, 409, 397), (397, 409, 410, 398), (398, 410, 411, 399), (399, 411, 412, 400), (400, 412, 413, 401), (401, 413, 414, 402), (402, 414, 415, 403), (403, 415, 416, 404), (404, 416, 417, 405), (405, 417, 418, 406), (406, 418, 419, 407), (407, 419, 408, 396), (408, 420, 421, 409), (409, 421, 422, 410), (410, 422, 423, 411), (411, 423, 424, 412), (412, 424, 425, 413), (413, 425, 426, 414), (414, 426, 427, 415), (415, 427, 428, 416), (416, 428, 429, 417), (417, 429, 430, 418), (418, 430, 431, 419), (419, 431, 420, 408), (420, 432, 433, 421), (421, 433, 434, 422), (422, 434, 435, 423), (423, 435, 436, 424), (424, 436, 437, 425), (425, 437, 438, 426), (426, 438, 439, 427), (427, 439, 440, 428), (428, 440, 441, 429), (429, 441, 442, 430), (430, 442, 443, 431), (431, 443, 432, 420), (432, 444, 445, 433), (433, 445, 446, 434), (434, 446, 447, 435), (435, 447, 448, 436), (436, 448, 449, 437), (437, 449, 450, 438), (438, 450, 451, 439), (439, 451, 452, 440), (440, 452, 453, 441), (441, 453, 454, 442), (442, 454, 455, 443), (443, 455, 444, 432), (444, 456, 457, 445), (445, 457, 458, 446), (446, 458, 459, 447), (447, 459, 460, 448), (448, 460, 461, 449), (449, 461, 462, 450), (450, 462, 463, 451), (451, 463, 464, 452), (452, 464, 465, 453), (453, 465, 466, 454), (454, 466, 467, 455), (455, 467, 456, 444), (456, 468, 469, 457), (457, 469, 470, 458), (458, 470, 471, 459), (459, 471, 472, 460), (460, 472, 473, 461), (461, 473, 474, 462), (462, 474, 475, 463), (463, 475, 476, 464), (464, 476, 477, 465), (465, 477, 478, 466), (466, 478, 479, 467), (467, 479, 468, 456), (468, 480, 481, 469), (469, 481, 482, 470), (470, 482, 483, 471), (471, 483, 484, 472), (472, 484, 485, 473), (473, 485, 486, 474), (474, 486, 487, 475), (475, 487, 488, 476), (476, 488, 489, 477), (477, 489, 490, 478), (478, 490, 491, 479), (479, 491, 480, 468), (480, 492, 493, 481), (481, 493, 494, 482), (482, 494, 495, 483), (483, 495, 496, 484), (484, 496, 497, 485), (485, 497, 498, 486), (486, 498, 499, 487), (487, 499, 500, 488), (488, 500, 501, 489), (489, 501, 502, 490), (490, 502, 503, 491), (491, 503, 492, 480), (492, 504, 505, 493), (493, 505, 506, 494), (494, 506, 507, 495), (495, 507, 508, 496), (496, 508, 509, 497), (497, 509, 510, 498), (498, 510, 511, 499), (499, 511, 512, 500), (500, 512, 513, 501), (501, 513, 514, 502), (502, 514, 515, 503), (503, 515, 504, 492), (504, 516, 517, 505), (505, 517, 518, 506), (506, 518, 519, 507), (507, 519, 520, 508), (508, 520, 521, 509), (509, 521, 522, 510), (510, 522, 523, 511), (511, 523, 524, 512), (512, 524, 525, 513), (513, 525, 526, 514), (514, 526, 527, 515), (515, 527, 516, 504), (516, 528, 529, 517), (517, 529, 530, 518), (518, 530, 531, 519), (519, 531, 532, 520), (520, 532, 533, 521), (521, 533, 534, 522), (522, 534, 535, 523), (523, 535, 536, 524), (524, 536, 537, 525), (525, 537, 538, 526), (526, 538, 539, 527), (527, 539, 528, 516), (528, 540, 541, 529), (529, 541, 542, 530), (530, 542, 543, 531), (531, 543, 544, 532), (532, 544, 545, 533), (533, 545, 546, 534), (534, 546, 547, 535), (535, 547, 548, 536), (536, 548, 549, 537), (537, 549, 550, 538), (538, 550, 551, 539), (539, 551, 540, 528), (540, 552, 553, 541), (541, 553, 554, 542), (542, 554, 555, 543), (543, 555, 556, 544), (544, 556, 557, 545), (545, 557, 558, 546), (546, 558, 559, 547), (547, 559, 560, 548), (548, 560, 561, 549), (549, 561, 562, 550), (550, 562, 563, 551), (551, 563, 552, 540), (552, 564, 565, 553), (553, 565, 566, 554), (554, 566, 567, 555), (555, 567, 568, 556), (556, 568, 569, 557), (557, 569, 570, 558), (558, 570, 571, 559), (559, 571, 572, 560), (560, 572, 573, 561), (561, 573, 574, 562), (562, 574, 575, 563), (563, 575, 564, 552), (564, 0, 1, 565), (565, 1, 2, 566), (566, 2, 3, 567), (567, 3, 4, 568), (568, 4, 5, 569), (569, 5, 6, 570), (570, 6, 7, 571), (571, 7, 8, 572), (572, 8, 9, 573), (573, 9, 10, 574), (574, 10, 11, 575), (575, 11, 0, 564)])
me_torus_001.polygons.foreach_set('use_smooth', [True] * 576)
me_torus_001.materials.append(mat_circle)
me_torus_001.use_remesh_preserve_volume = False
me_torus_001.use_remesh_preserve_attributes = False
me_torus_001.use_mirror_vertex_groups = False
me_torus_001.update()
me_circle_002 = bpy.data.meshes.new('Circle.002')
me_circle_002.from_pydata([(0.0, 0.9509, -0.03808), (-0.8235, -0.4754, -0.03808), (0.8235, -0.4754, -0.03808), (0.0, 1.021, -0.03808), (-0.8844, -0.5106, -0.03808), (0.8844, -0.5106, -0.03808), (0.0, 0.9509, 0.02205), (-0.8235, -0.4754, 0.02205), (0.8235, -0.4754, 0.02205), (0.0, 1.021, 0.02205), (-0.8844, -0.5106, 0.02205), (0.8844, -0.5106, 0.02205), (0.01376, 0.927, -0.03808), (0.01478, 0.9956, -0.03808), (0.01376, 0.927, 0.02205), (0.01478, 0.9956, 0.02205), (0.8161, -0.4626, -0.03808), (0.8764, -0.4968, -0.03808), (0.8161, -0.4626, 0.02205), (0.8764, -0.4968, 0.02205), (-0.8019, -0.4754, -0.03808), (-0.8642, -0.5106, -0.03808), (-0.8019, -0.4754, 0.02205), (-0.8642, -0.5106, 0.02205), (0.8097, -0.4754, -0.03808), (0.8695, -0.5106, -0.03808), (0.8097, -0.4754, 0.02205), (0.8695, -0.5106, 0.02205), (-0.01663, 0.9221, -0.03808), (-0.01786, 0.9903, -0.03808), (-0.01663, 0.9221, 0.02205), (-0.01786, 0.9903, 0.02205), (-0.8094, -0.4511, -0.03808), (-0.8693, -0.4845, -0.03808), (-0.8094, -0.4511, 0.02205), (-0.8693, -0.4845, 0.02205)], [], [(16, 17, 5, 2), (20, 21, 4, 1), (28, 29, 3, 0), (18, 8, 11, 19), (22, 7, 10, 23), (30, 6, 9, 31), (25, 5, 11, 27), (16, 2, 8, 18), (28, 0, 6, 30), (13, 3, 9, 15), (33, 4, 10, 35), (20, 1, 7, 22), (17, 13, 15, 19), (0, 12, 14, 6), (6, 14, 15, 9), (0, 3, 13, 12), (5, 17, 19, 11), (12, 16, 18, 14), (14, 18, 19, 15), (12, 13, 17, 16), (24, 20, 22, 26), (4, 21, 23, 10), (26, 22, 23, 27), (24, 25, 21, 20), (2, 5, 25, 24), (8, 26, 27, 11), (2, 24, 26, 8), (21, 25, 27, 23), (3, 29, 31, 9), (32, 28, 30, 34), (34, 30, 31, 35), (32, 33, 29, 28), (1, 4, 33, 32), (7, 34, 35, 10), (1, 32, 34, 7), (29, 33, 35, 31)])
me_circle_002.polygons.foreach_set('use_smooth', [True] * 36)
me_circle_002.materials.append(mat_ring)
me_circle_002.use_remesh_preserve_volume = False
me_circle_002.use_remesh_preserve_attributes = False
me_circle_002.use_mirror_vertex_groups = False
me_circle_002.update()
me_circle_003 = bpy.data.meshes.new('Circle.003')
me_circle_003.from_pydata([(0.0, 0.0, 0.0), (0.0, 0.0, 0.0), (0.0, 0.0, 0.0), (0.0, 0.0, 0.0), (0.0, 0.0, 0.0), (2.839, -0.493, 0.992), (1.167, -0.493, 0.992), (0.0, 0.0, 0.0), (2.846, -0.4797, 0.992), (1.146, -0.493, 0.992), (-1.192e-07, 0.0, 0.0), (2.854, -0.493, 0.992), (1.16, -0.4678, 0.992), (1.983, 0.9562, 0.992), (0.0, 0.0, 0.0), (2.014, 0.9613, 0.992), (2.0, 0.986, 0.992), (0.0, 0.0, 0.0), (5.373, -0.933, 1.877), (2.208, -0.933, 1.877), (5.386, -0.9079, 1.877), (2.168, -0.933, 1.877), (5.401, -0.933, 1.877), (2.196, -0.8853, 1.877), (3.752, 1.81, 1.877), (3.812, 1.819, 1.877), (3.785, 1.866, 1.877)], [], [(6, 9, 7, 14), (8, 11, 4, 10), (11, 5, 17, 4), (16, 15, 1, 0), (9, 12, 3, 7), (8, 10, 1, 15), (13, 16, 0, 2), (13, 2, 3, 12), (6, 14, 17, 5), (9, 6, 19, 21), (12, 23, 24, 13), (15, 25, 20, 8), (12, 9, 21, 23), (5, 18, 19, 6), (16, 13, 24, 26), (11, 8, 20, 22), (5, 11, 22, 18), (15, 16, 26, 25)])
me_circle_003.materials.append(mat_triangle_cone)
me_circle_003.materials.append(None)
me_circle_003.use_remesh_preserve_volume = False
me_circle_003.use_remesh_preserve_attributes = False
me_circle_003.use_mirror_vertex_groups = False
me_circle_003.update()
me_circle_001 = bpy.data.meshes.new('Circle.001')
me_circle_001.from_pydata([(2.0, 1.0, 1.0), (1.805, 0.9808, 1.0), (1.617, 0.9239, 1.0), (1.444, 0.8315, 1.0), (1.293, 0.7071, 1.0), (1.168, 0.5556, 1.0), (1.076, 0.3827, 1.0), (1.019, 0.1951, 1.0), (0.9998, 7.55e-08, 1.0), (1.019, -0.1951, 1.0), (1.076, -0.3827, 1.0), (1.168, -0.5556, 1.0), (1.293, -0.7071, 1.0), (1.444, -0.8315, 1.0), (1.617, -0.9239, 1.0), (1.805, -0.9808, 1.0), (2.0, -1.0, 1.0), (2.195, -0.9808, 1.0), (2.382, -0.9239, 1.0), (2.555, -0.8315, 1.0), (2.707, -0.7071, 1.0), (2.831, -0.5556, 1.0), (2.924, -0.3827, 1.0), (2.981, -0.1951, 1.0), (3.0, 9.656e-07, 1.0), (2.981, 0.1951, 1.0), (2.924, 0.3827, 1.0), (2.831, 0.5556, 1.0), (2.707, 0.7071, 1.0), (2.555, 0.8315, 1.0), (2.382, 0.9239, 1.0), (2.195, 0.9808, 1.0), (0.0, 0.0, 0.0), (0.0, 0.0, 0.0), (0.0, 0.0, 0.0), (0.0, 0.0, 0.0), (0.0, 0.0, 0.0), (0.0, 0.0, 0.0), (0.0, 0.0, 0.0), (0.0, 0.0, 0.0), (0.0, 0.0, 0.0), (0.0, 0.0, 0.0), (0.0, 0.0, 0.0), (0.0, 0.0, 0.0), (0.0, 0.0, 0.0), (0.0, 0.0, 0.0), (0.0, 0.0, 0.0), (0.0, 0.0, 0.0), (0.0, 0.0, 0.0), (0.0, 0.0, 0.0), (1.192e-07, 0.0, 0.0), (1.192e-07, 0.0, 0.0), (0.0, 0.0, 0.0), (0.0, 0.0, 0.0), (0.0, 0.0, 0.0), (0.0, 0.0, 0.0), (0.0, 0.0, 0.0), (0.0, 0.0, 0.0), (0.0, 0.0, 0.0), (-1.192e-07, 0.0, 0.0), (0.0, 0.0, 0.0), (0.0, 0.0, 0.0), (0.0, 0.0, 0.0), (0.0, 0.0, 0.0), (2.881, 1.441, 1.441), (2.6, 1.413, 1.441), (2.33, 1.331, 1.441), (2.081, 1.198, 1.441), (1.862, 1.019, 1.441), (1.683, 0.8004, 1.441), (1.55, 0.5514, 1.441), (1.468, 0.2811, 1.441), (1.44, 1.088e-07, 1.441), (1.468, -0.2811, 1.441), (1.55, -0.5514, 1.441), (1.683, -0.8004, 1.441), (1.862, -1.019, 1.441), (2.081, -1.198, 1.441), (2.33, -1.331, 1.441), (2.6, -1.413, 1.441), (2.881, -1.441, 1.441), (3.162, -1.413, 1.441), (3.433, -1.331, 1.441), (3.682, -1.198, 1.441), (3.9, -1.019, 1.441), (4.079, -0.8004, 1.441), (4.212, -0.5514, 1.441), (4.294, -0.2811, 1.441), (4.322, 1.391e-06, 1.441), (4.294, 0.2811, 1.441), (4.212, 0.5514, 1.441), (4.079, 0.8004, 1.441), (3.9, 1.019, 1.441), (3.682, 1.198, 1.441), (3.433, 1.331, 1.441), (3.162, 1.413, 1.441)], [], [(27, 26, 58, 59), (14, 13, 45, 46), (1, 0, 32, 33), (28, 27, 59, 60), (15, 14, 46, 47), (2, 1, 33, 34), (29, 28, 60, 61), (16, 15, 47, 48), (3, 2, 34, 35), (30, 29, 61, 62), (17, 16, 48, 49), (4, 3, 35, 36), (31, 30, 62, 63), (18, 17, 49, 50), (5, 4, 36, 37), (0, 31, 63, 32), (19, 18, 50, 51), (6, 5, 37, 38), (20, 19, 51, 52), (7, 6, 38, 39), (21, 20, 52, 53), (8, 7, 39, 40), (22, 21, 53, 54), (9, 8, 40, 41), (23, 22, 54, 55), (10, 9, 41, 42), (24, 23, 55, 56), (11, 10, 42, 43), (25, 24, 56, 57), (12, 11, 43, 44), (26, 25, 57, 58), (13, 12, 44, 45), (26, 27, 91, 90), (13, 14, 78, 77), (0, 1, 65, 64), (27, 28, 92, 91), (14, 15, 79, 78), (1, 2, 66, 65), (28, 29, 93, 92), (15, 16, 80, 79), (2, 3, 67, 66), (29, 30, 94, 93), (16, 17, 81, 80), (3, 4, 68, 67), (30, 31, 95, 94), (17, 18, 82, 81), (4, 5, 69, 68), (31, 0, 64, 95), (18, 19, 83, 82), (5, 6, 70, 69), (19, 20, 84, 83), (6, 7, 71, 70), (20, 21, 85, 84), (7, 8, 72, 71), (21, 22, 86, 85), (8, 9, 73, 72), (22, 23, 87, 86), (9, 10, 74, 73), (23, 24, 88, 87), (10, 11, 75, 74), (24, 25, 89, 88), (11, 12, 76, 75), (25, 26, 90, 89), (12, 13, 77, 76)])
me_circle_001.polygons.foreach_set('use_smooth', [True] * 64)
me_circle_001.materials.append(mat_translucent)
me_circle_001.use_remesh_preserve_volume = False
me_circle_001.use_remesh_preserve_attributes = False
me_circle_001.use_mirror_vertex_groups = False
me_circle_001.update()
me_plane_001 = bpy.data.meshes.new('Plane.001')
me_plane_001.from_pydata([(-1.0, -1.0, 0.0), (1.0, -1.0, 0.0), (-1.0, 1.0, 0.0), (1.0, 1.0, 0.0)], [], [(0, 1, 3, 2)])
me_plane_001.materials.append(mat_light_bright)
me_plane_001.use_remesh_preserve_volume = False
me_plane_001.use_remesh_preserve_attributes = False
me_plane_001.use_mirror_vertex_groups = False
me_plane_001.update()
me_plane = bpy.data.meshes.new('Plane')
me_plane.from_pydata([(-1.0, -1.0, 0.0), (1.0, -1.0, 0.0), (-1.0, 1.0, 0.0), (1.0, 1.0, 0.0)], [], [(0, 1, 3, 2)])
me_plane.materials.append(mat_light_dim)
me_plane.use_remesh_preserve_volume = False
me_plane.use_remesh_preserve_attributes = False
me_plane.use_mirror_vertex_groups = False
me_plane.update()
me_plane_002 = bpy.data.meshes.new('Plane.002')
me_plane_002.from_pydata([(-1.0, -1.0, 0.0), (1.0, -1.0, 0.0), (-1.0, 1.0, 0.0), (1.0, 1.0, 0.0)], [], [(0, 1, 3, 2)])
me_plane_002.materials.append(mat_ground)
me_plane_002.use_remesh_preserve_volume = False
me_plane_002.use_remesh_preserve_attributes = False
me_plane_002.use_mirror_vertex_groups = False
me_plane_002.update()

# ---- objects
ob_plane_003 = bpy.data.objects.new('Plane.003', me_plane_003)
ob_icosphere_002 = bpy.data.objects.new('Icosphere.002', me_icosphere_002)
ob_icosphere_001 = bpy.data.objects.new('Icosphere.001', me_icosphere_001)
ob_icosphere = bpy.data.objects.new('Icosphere', me_icosphere)
ob_torus_001 = bpy.data.objects.new('Torus.001', me_torus_001)
ob_circle_001 = bpy.data.objects.new('Circle.001', me_circle_002)
ob_empty = bpy.data.objects.new('Empty', None)
ob_circle_002 = bpy.data.objects.new('Circle.002', me_circle_003)
ob_circle = bpy.data.objects.new('Circle', me_circle_001)
ob_plane_001 = bpy.data.objects.new('Plane.001', me_plane_001)
ob_plane = bpy.data.objects.new('Plane', me_plane)
ob_camera = bpy.data.objects.new('Camera', cam_camera)
ob_plane_002 = bpy.data.objects.new('Plane.002', me_plane_002)

# ---- transforms, parenting, visibility, modifiers, constraints
ob_plane_003.location = (3.552, -9.328, 9.314)
ob_plane_003.rotation_euler = (-0.129, 0.8121, -1.384)
ob_plane_003.scale = (1.868, 1.868, 0.9855)
ob_plane_003.lineart.crease_threshold = 0.0
ob_icosphere_002.location = (2.86, -0.485, 0.992)
ob_icosphere_002.scale = (0.08326, 0.08326, 0.08326)
ob_icosphere_002.lineart.crease_threshold = 0.0
_m = ob_icosphere_002.modifiers.new('Subsurf', 'SUBSURF')
_m.uv_smooth = 'PRESERVE_CORNERS'
_m.quality = 2
_m.levels = 2
_m.show_only_control_edges = False
ob_icosphere_001.location = (1.149, -0.492, 0.992)
ob_icosphere_001.scale = (0.08326, 0.08326, 0.08326)
ob_icosphere_001.lineart.crease_threshold = 0.0
_m = ob_icosphere_001.modifiers.new('Subsurf', 'SUBSURF')
_m.uv_smooth = 'PRESERVE_CORNERS'
_m.quality = 2
_m.levels = 2
_m.show_only_control_edges = False
ob_icosphere.location = (1.997, 1.001, 0.992)
ob_icosphere.scale = (0.08326, 0.08326, 0.08326)
ob_icosphere.lineart.crease_threshold = 0.0
_m = ob_icosphere.modifiers.new('Subsurf', 'SUBSURF')
_m.uv_smooth = 'PRESERVE_CORNERS'
_m.quality = 2
_m.levels = 2
_m.show_only_control_edges = False
ob_torus_001.location = (2.0, 0.0, 1.0)
ob_torus_001.lineart.crease_threshold = 0.0
_m = ob_torus_001.modifiers.new('Subsurf', 'SUBSURF')
_m.uv_smooth = 'PRESERVE_CORNERS'
_m.quality = 2
_m.levels = 2
_m.show_only_control_edges = False
ob_circle_001.location = (2.0, 0.0, 1.0)
ob_circle_001.lineart.crease_threshold = 0.0
_m = ob_circle_001.modifiers.new('Subsurf', 'SUBSURF')
_m.uv_smooth = 'PRESERVE_CORNERS'
_m.levels = 2
_m.render_levels = 4
_m.show_only_control_edges = False
ob_empty.location = (0.0, 0.0, 0.0)
ob_empty.rotation_euler = (-0.0, 3.142, -0.0)
ob_empty.empty_image_offset = (0.0, 0.0)
ob_empty.lineart.crease_threshold = 0.0
ob_circle_002.location = (0.0, 0.0, 0.0)
ob_circle_002.lineart.crease_threshold = 0.0
_m = ob_circle_002.modifiers.new('Array', 'ARRAY')
_m.constant_offset_displace = (0.0, 0.0, 0.0)
_m.use_relative_offset = False
_m.use_object_offset = True
_m.offset_object = ob_empty
ob_circle.location = (0.0, 0.0, 0.0)
ob_circle.lineart.crease_threshold = 0.0
_m = ob_circle.modifiers.new('Array', 'ARRAY')
_m.constant_offset_displace = (0.0, 0.0, 0.0)
_m.use_relative_offset = False
_m.use_object_offset = True
_m.offset_object = ob_empty
_m = ob_circle.modifiers.new('Subsurf', 'SUBSURF')
_m.uv_smooth = 'PRESERVE_CORNERS'
_m.quality = 2
_m.levels = 2
_m.show_only_control_edges = False
ob_plane_001.location = (3.552, -11.43, -6.566)
ob_plane_001.rotation_euler = (2.673, 1.002, 1.331)
ob_plane_001.scale = (1.868, 1.868, 0.9855)
ob_plane_001.lineart.crease_threshold = 0.0
ob_plane.location = (-0.04167, -8.79, -3.325)
ob_plane.rotation_euler = (1.917, -0.04196, -0.02231)
ob_plane.scale = (2.742, 2.742, 1.447)
ob_plane.lineart.crease_threshold = 0.0
ob_camera.location = (-6.004, -11.58, 4.13)
ob_camera.rotation_euler = (1.231, 2.687e-17, -0.4303)
ob_camera.lock_rotations_4d = False
ob_camera.empty_display_type = 'ARROWS'
ob_camera.color = (0.0, 0.0, 0.0, 0.0)
ob_camera.display_type = 'WIRE'
ob_camera.lineart.crease_threshold = 0.0
ob_plane_002.location = (0.0, 0.0, -2.003)
ob_plane_002.scale = (7.874, 7.874, 7.874)
ob_plane_002.lineart.crease_threshold = 0.0

# ---- collection membership
col_collection_1.objects.link(ob_plane_003)
col_collection_1.objects.link(ob_icosphere_002)
col_collection_1.objects.link(ob_icosphere_001)
col_collection_1.objects.link(ob_icosphere)
col_collection_1.objects.link(ob_torus_001)
col_collection_1.objects.link(ob_circle_001)
col_collection_1.objects.link(ob_empty)
col_collection_1.objects.link(ob_circle_002)
col_collection_1.objects.link(ob_circle)
col_collection_1.objects.link(ob_plane_001)
col_collection_1.objects.link(ob_plane)
col_collection_1.objects.link(ob_camera)
col_collection_7.objects.link(ob_plane_002)

# ---- scene / render settings (as saved in the file)
scene.camera = ob_camera
scene.frame_start = 1; scene.frame_end = 250; scene.frame_set(1)
scene.render.engine = 'CYCLES'
scene.render.dither_intensity = 0.0
scene.cycles.use_denoising = False
scene.cycles.samples = 128
scene.cycles.sampling_pattern = 'TABULATED_SOBOL'
scene.cycles.use_adaptive_sampling = False
scene.cycles.use_light_tree = False
scene.cycles.blur_glossy = 0.0
scene.cycles.sample_clamp_indirect = 0.0
scene.view_settings.view_transform = 'Standard'
bpy.context.view_layer.update()
